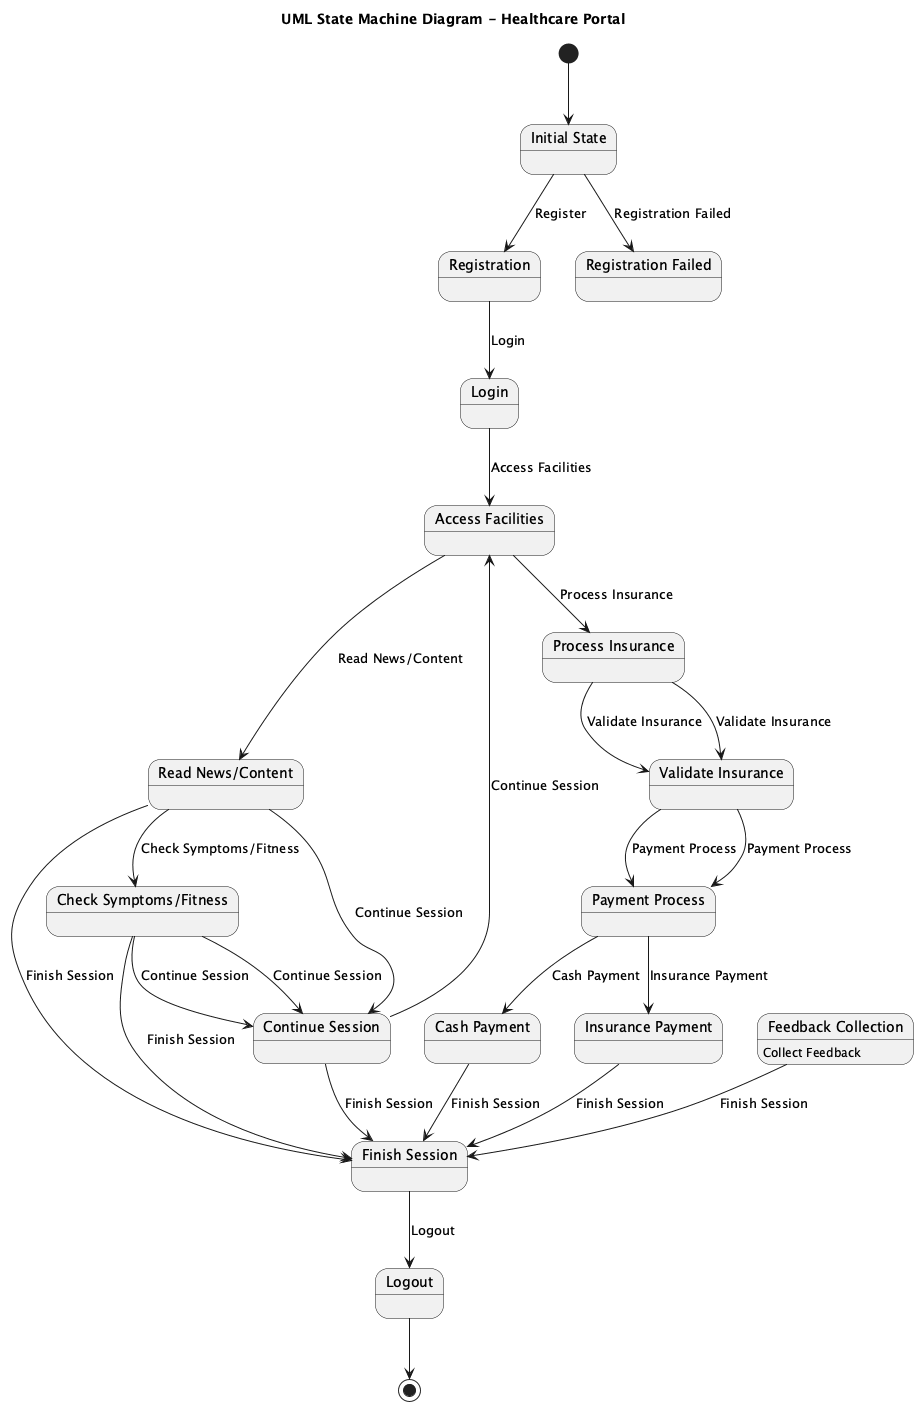

The diagram above was rendered by PlantUML. Its source (embedded in the PNG):
@startuml
title UML State Machine Diagram - Healthcare Portal

state "Initial State" as Initial
state "Registration" as Registration
state "Registration Failed" as RegistrationFailed
state "Login" as Login
state "Access Facilities" as AccessFacilities
state "Read News/Content" as ReadNewsContent
state "Check Symptoms/Fitness" as CheckSymptomsFitness
state "Continue Session" as ContinueSession
state "Finish Session" as FinishSession
state "Process Insurance" as ProcessInsurance
state "Validate Insurance" as ValidateInsurance
state "Payment Process" as PaymentProcess
state "Cash Payment" as CashPayment
state "Insurance Payment" as InsurancePayment
state "Feedback Collection" as FeedbackCollection
state "Logout" as Logout

[*] --> Initial

Initial --> Registration : Register
Initial --> RegistrationFailed : Registration Failed

Registration --> Login : Login
Login --> AccessFacilities : Access Facilities

AccessFacilities --> ReadNewsContent : Read News/Content
ReadNewsContent --> CheckSymptomsFitness : Check Symptoms/Fitness
CheckSymptomsFitness --> ContinueSession : Continue Session
ContinueSession --> AccessFacilities : Continue Session
ContinueSession --> FinishSession : Finish Session

FinishSession --> Logout : Logout

AccessFacilities --> ProcessInsurance : Process Insurance
ProcessInsurance --> ValidateInsurance : Validate Insurance
ValidateInsurance --> PaymentProcess : Payment Process

PaymentProcess --> CashPayment : Cash Payment
CashPayment --> FinishSession : Finish Session

PaymentProcess --> InsurancePayment : Insurance Payment
InsurancePayment --> FinishSession : Finish Session

ReadNewsContent --> ContinueSession : Continue Session
ReadNewsContent --> FinishSession : Finish Session

CheckSymptomsFitness --> ContinueSession : Continue Session
CheckSymptomsFitness --> FinishSession : Finish Session

ProcessInsurance --> ValidateInsurance : Validate Insurance

ValidateInsurance --> PaymentProcess : Payment Process

FeedbackCollection : Collect Feedback
FeedbackCollection --> FinishSession : Finish Session

Logout --> [*]

@enduml